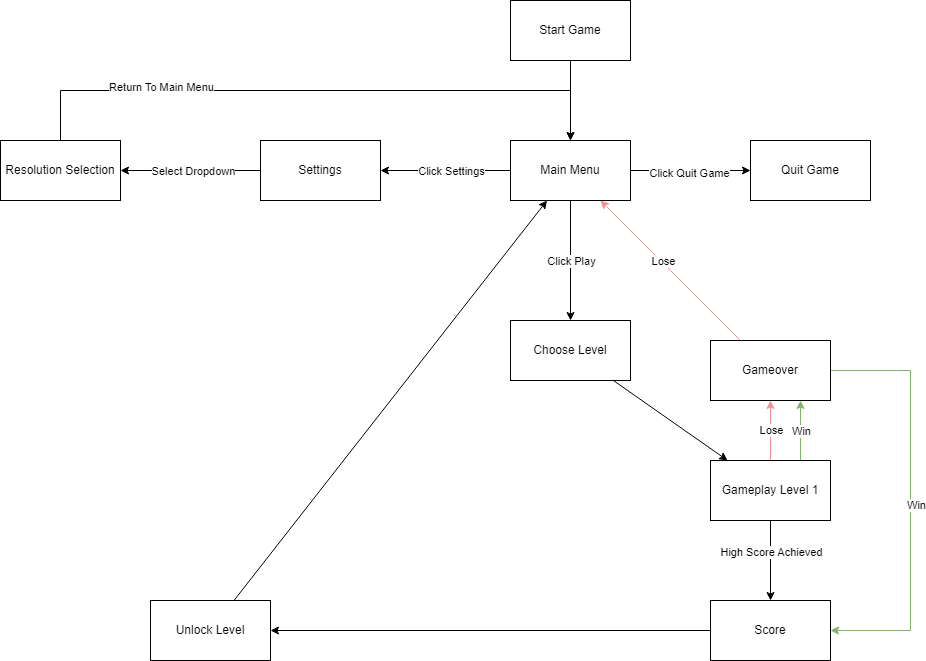

The diagram above was exported from draw.io. Its source (the exported page's mxGraphModel, read from the mxfile embedded in the PNG):
<mxGraphModel dx="2883" dy="1157" grid="1" gridSize="10" guides="1" tooltips="1" connect="1" arrows="1" fold="1" page="1" pageScale="1" pageWidth="850" pageHeight="1100" math="0" shadow="0">
  <root>
    <mxCell id="0" />
    <mxCell id="1" parent="0" />
    <mxCell id="aDmka93efI90pKkgFmWl-3" value="" style="edgeStyle=orthogonalEdgeStyle;rounded=0;orthogonalLoop=1;jettySize=auto;html=1;" edge="1" parent="1" source="aDmka93efI90pKkgFmWl-1" target="aDmka93efI90pKkgFmWl-2">
      <mxGeometry relative="1" as="geometry" />
    </mxCell>
    <mxCell id="aDmka93efI90pKkgFmWl-1" value="Start Game" style="rounded=0;whiteSpace=wrap;html=1;" vertex="1" parent="1">
      <mxGeometry x="130" y="80" width="120" height="60" as="geometry" />
    </mxCell>
    <mxCell id="aDmka93efI90pKkgFmWl-5" value="" style="edgeStyle=orthogonalEdgeStyle;rounded=0;orthogonalLoop=1;jettySize=auto;html=1;" edge="1" parent="1" source="aDmka93efI90pKkgFmWl-2" target="aDmka93efI90pKkgFmWl-4">
      <mxGeometry relative="1" as="geometry" />
    </mxCell>
    <mxCell id="aDmka93efI90pKkgFmWl-17" value="Click Quit Game" style="edgeLabel;html=1;align=center;verticalAlign=middle;resizable=0;points=[];" vertex="1" connectable="0" parent="aDmka93efI90pKkgFmWl-5">
      <mxGeometry x="-0.0333" y="-2" relative="1" as="geometry">
        <mxPoint as="offset" />
      </mxGeometry>
    </mxCell>
    <mxCell id="aDmka93efI90pKkgFmWl-7" value="" style="edgeStyle=orthogonalEdgeStyle;rounded=0;orthogonalLoop=1;jettySize=auto;html=1;" edge="1" parent="1" source="aDmka93efI90pKkgFmWl-2" target="aDmka93efI90pKkgFmWl-6">
      <mxGeometry relative="1" as="geometry" />
    </mxCell>
    <mxCell id="aDmka93efI90pKkgFmWl-16" value="Click Play" style="edgeLabel;html=1;align=center;verticalAlign=middle;resizable=0;points=[];" vertex="1" connectable="0" parent="aDmka93efI90pKkgFmWl-7">
      <mxGeometry x="-0.25" y="-1" relative="1" as="geometry">
        <mxPoint x="1" y="15" as="offset" />
      </mxGeometry>
    </mxCell>
    <mxCell id="aDmka93efI90pKkgFmWl-9" value="" style="edgeStyle=orthogonalEdgeStyle;rounded=0;orthogonalLoop=1;jettySize=auto;html=1;" edge="1" parent="1" source="aDmka93efI90pKkgFmWl-2" target="aDmka93efI90pKkgFmWl-8">
      <mxGeometry relative="1" as="geometry" />
    </mxCell>
    <mxCell id="aDmka93efI90pKkgFmWl-14" value="Click Settings" style="edgeLabel;html=1;align=center;verticalAlign=middle;resizable=0;points=[];" vertex="1" connectable="0" parent="aDmka93efI90pKkgFmWl-9">
      <mxGeometry x="-0.075" relative="1" as="geometry">
        <mxPoint as="offset" />
      </mxGeometry>
    </mxCell>
    <mxCell id="aDmka93efI90pKkgFmWl-2" value="Main Menu" style="rounded=0;whiteSpace=wrap;html=1;" vertex="1" parent="1">
      <mxGeometry x="130" y="220" width="120" height="60" as="geometry" />
    </mxCell>
    <mxCell id="aDmka93efI90pKkgFmWl-4" value="Quit Game" style="rounded=0;whiteSpace=wrap;html=1;" vertex="1" parent="1">
      <mxGeometry x="370" y="220" width="120" height="60" as="geometry" />
    </mxCell>
    <mxCell id="aDmka93efI90pKkgFmWl-21" value="" style="rounded=0;orthogonalLoop=1;jettySize=auto;html=1;" edge="1" parent="1" source="aDmka93efI90pKkgFmWl-6" target="aDmka93efI90pKkgFmWl-20">
      <mxGeometry relative="1" as="geometry" />
    </mxCell>
    <mxCell id="aDmka93efI90pKkgFmWl-6" value="Choose Level" style="rounded=0;whiteSpace=wrap;html=1;" vertex="1" parent="1">
      <mxGeometry x="130" y="400" width="120" height="60" as="geometry" />
    </mxCell>
    <mxCell id="aDmka93efI90pKkgFmWl-11" value="" style="edgeStyle=orthogonalEdgeStyle;rounded=0;orthogonalLoop=1;jettySize=auto;html=1;" edge="1" parent="1" source="aDmka93efI90pKkgFmWl-8" target="aDmka93efI90pKkgFmWl-10">
      <mxGeometry relative="1" as="geometry" />
    </mxCell>
    <mxCell id="aDmka93efI90pKkgFmWl-15" value="Select Dropdown" style="edgeLabel;html=1;align=center;verticalAlign=middle;resizable=0;points=[];" vertex="1" connectable="0" parent="aDmka93efI90pKkgFmWl-11">
      <mxGeometry x="-0.025" y="2" relative="1" as="geometry">
        <mxPoint y="-2" as="offset" />
      </mxGeometry>
    </mxCell>
    <mxCell id="aDmka93efI90pKkgFmWl-8" value="Settings" style="rounded=0;whiteSpace=wrap;html=1;" vertex="1" parent="1">
      <mxGeometry x="-120" y="220" width="120" height="60" as="geometry" />
    </mxCell>
    <mxCell id="aDmka93efI90pKkgFmWl-12" style="edgeStyle=orthogonalEdgeStyle;rounded=0;orthogonalLoop=1;jettySize=auto;html=1;exitX=0.5;exitY=0;exitDx=0;exitDy=0;" edge="1" parent="1" source="aDmka93efI90pKkgFmWl-10" target="aDmka93efI90pKkgFmWl-2">
      <mxGeometry relative="1" as="geometry">
        <Array as="points">
          <mxPoint x="-320" y="170" />
          <mxPoint x="190" y="170" />
        </Array>
      </mxGeometry>
    </mxCell>
    <mxCell id="aDmka93efI90pKkgFmWl-13" value="Return To Main Menu" style="edgeLabel;html=1;align=center;verticalAlign=middle;resizable=0;points=[];" vertex="1" connectable="0" parent="aDmka93efI90pKkgFmWl-12">
      <mxGeometry x="-0.508" y="4" relative="1" as="geometry">
        <mxPoint as="offset" />
      </mxGeometry>
    </mxCell>
    <mxCell id="aDmka93efI90pKkgFmWl-10" value="Resolution Selection" style="rounded=0;whiteSpace=wrap;html=1;" vertex="1" parent="1">
      <mxGeometry x="-380" y="220" width="120" height="60" as="geometry" />
    </mxCell>
    <mxCell id="aDmka93efI90pKkgFmWl-27" value="" style="rounded=0;orthogonalLoop=1;jettySize=auto;html=1;fillColor=#f8cecc;strokeColor=#EB9494;" edge="1" parent="1" source="aDmka93efI90pKkgFmWl-20" target="aDmka93efI90pKkgFmWl-26">
      <mxGeometry relative="1" as="geometry" />
    </mxCell>
    <mxCell id="aDmka93efI90pKkgFmWl-31" value="Lose" style="edgeLabel;html=1;align=center;verticalAlign=middle;resizable=0;points=[];" vertex="1" connectable="0" parent="aDmka93efI90pKkgFmWl-27">
      <mxGeometry x="0.0382" relative="1" as="geometry">
        <mxPoint as="offset" />
      </mxGeometry>
    </mxCell>
    <mxCell id="aDmka93efI90pKkgFmWl-43" style="edgeStyle=orthogonalEdgeStyle;rounded=0;orthogonalLoop=1;jettySize=auto;html=1;fillColor=#d5e8d4;strokeColor=#82b366;" edge="1" parent="1" source="aDmka93efI90pKkgFmWl-20" target="aDmka93efI90pKkgFmWl-26">
      <mxGeometry relative="1" as="geometry">
        <Array as="points">
          <mxPoint x="420" y="500" />
          <mxPoint x="420" y="500" />
        </Array>
      </mxGeometry>
    </mxCell>
    <mxCell id="aDmka93efI90pKkgFmWl-44" value="Win" style="edgeLabel;html=1;align=center;verticalAlign=middle;resizable=0;points=[];" vertex="1" connectable="0" parent="aDmka93efI90pKkgFmWl-43">
      <mxGeometry x="0.1333" y="-2" relative="1" as="geometry">
        <mxPoint x="-2" y="4" as="offset" />
      </mxGeometry>
    </mxCell>
    <mxCell id="aDmka93efI90pKkgFmWl-49" style="edgeStyle=orthogonalEdgeStyle;rounded=0;orthogonalLoop=1;jettySize=auto;html=1;" edge="1" parent="1" source="aDmka93efI90pKkgFmWl-20" target="aDmka93efI90pKkgFmWl-32">
      <mxGeometry relative="1" as="geometry" />
    </mxCell>
    <mxCell id="aDmka93efI90pKkgFmWl-50" value="High Score Achieved" style="edgeLabel;html=1;align=center;verticalAlign=middle;resizable=0;points=[];" vertex="1" connectable="0" parent="aDmka93efI90pKkgFmWl-49">
      <mxGeometry x="-0.225" relative="1" as="geometry">
        <mxPoint as="offset" />
      </mxGeometry>
    </mxCell>
    <mxCell id="aDmka93efI90pKkgFmWl-20" value="Gameplay Level 1" style="rounded=0;whiteSpace=wrap;html=1;" vertex="1" parent="1">
      <mxGeometry x="330" y="540" width="120" height="60" as="geometry" />
    </mxCell>
    <mxCell id="aDmka93efI90pKkgFmWl-28" style="rounded=0;orthogonalLoop=1;jettySize=auto;html=1;strokeColor=#EB9494;" edge="1" parent="1" source="aDmka93efI90pKkgFmWl-26" target="aDmka93efI90pKkgFmWl-2">
      <mxGeometry relative="1" as="geometry" />
    </mxCell>
    <mxCell id="aDmka93efI90pKkgFmWl-46" value="Lose" style="edgeLabel;html=1;align=center;verticalAlign=middle;resizable=0;points=[];" vertex="1" connectable="0" parent="aDmka93efI90pKkgFmWl-28">
      <mxGeometry x="0.1214" y="-2" relative="1" as="geometry">
        <mxPoint as="offset" />
      </mxGeometry>
    </mxCell>
    <mxCell id="aDmka93efI90pKkgFmWl-47" style="edgeStyle=orthogonalEdgeStyle;rounded=0;orthogonalLoop=1;jettySize=auto;html=1;fillColor=#d5e8d4;strokeColor=#82b366;" edge="1" parent="1" source="aDmka93efI90pKkgFmWl-26" target="aDmka93efI90pKkgFmWl-32">
      <mxGeometry relative="1" as="geometry">
        <Array as="points">
          <mxPoint x="530" y="450" />
          <mxPoint x="530" y="710" />
        </Array>
      </mxGeometry>
    </mxCell>
    <mxCell id="aDmka93efI90pKkgFmWl-48" value="Win" style="edgeLabel;html=1;align=center;verticalAlign=middle;resizable=0;points=[];" vertex="1" connectable="0" parent="aDmka93efI90pKkgFmWl-47">
      <mxGeometry x="0.019" y="5" relative="1" as="geometry">
        <mxPoint as="offset" />
      </mxGeometry>
    </mxCell>
    <mxCell id="aDmka93efI90pKkgFmWl-26" value="Gameover" style="rounded=0;whiteSpace=wrap;html=1;" vertex="1" parent="1">
      <mxGeometry x="330" y="420" width="120" height="60" as="geometry" />
    </mxCell>
    <mxCell id="aDmka93efI90pKkgFmWl-41" style="edgeStyle=orthogonalEdgeStyle;rounded=0;orthogonalLoop=1;jettySize=auto;html=1;" edge="1" parent="1" source="aDmka93efI90pKkgFmWl-32" target="aDmka93efI90pKkgFmWl-38">
      <mxGeometry relative="1" as="geometry" />
    </mxCell>
    <mxCell id="aDmka93efI90pKkgFmWl-32" value="Score" style="rounded=0;whiteSpace=wrap;html=1;" vertex="1" parent="1">
      <mxGeometry x="330" y="680" width="120" height="60" as="geometry" />
    </mxCell>
    <mxCell id="aDmka93efI90pKkgFmWl-42" style="rounded=0;orthogonalLoop=1;jettySize=auto;html=1;" edge="1" parent="1" source="aDmka93efI90pKkgFmWl-38" target="aDmka93efI90pKkgFmWl-2">
      <mxGeometry relative="1" as="geometry" />
    </mxCell>
    <mxCell id="aDmka93efI90pKkgFmWl-38" value="Unlock Level" style="rounded=0;whiteSpace=wrap;html=1;" vertex="1" parent="1">
      <mxGeometry x="-230" y="680" width="120" height="60" as="geometry" />
    </mxCell>
  </root>
</mxGraphModel>